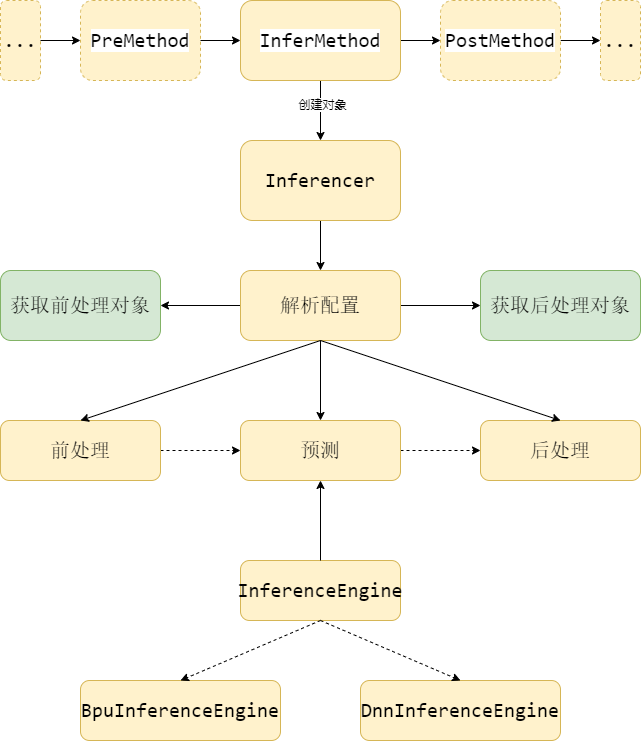

The diagram above was exported from draw.io. Its source (the exported page's mxGraphModel, read from the mxfile embedded in the PNG):
<mxGraphModel dx="1822" dy="1161" grid="1" gridSize="10" guides="1" tooltips="1" connect="1" arrows="1" fold="1" page="0" pageScale="1" pageWidth="827" pageHeight="1169" math="0" shadow="0">
  <root>
    <mxCell id="0" />
    <mxCell id="1" parent="0" />
    <mxCell id="mCfjjLf1HWSU3mripgpo-4" value="" style="edgeStyle=orthogonalEdgeStyle;rounded=0;orthogonalLoop=1;jettySize=auto;html=1;" parent="1" source="mCfjjLf1HWSU3mripgpo-1" target="mCfjjLf1HWSU3mripgpo-3" edge="1">
      <mxGeometry relative="1" as="geometry" />
    </mxCell>
    <mxCell id="mCfjjLf1HWSU3mripgpo-9" value="创建对象" style="edgeLabel;html=1;align=center;verticalAlign=middle;resizable=0;points=[];" parent="mCfjjLf1HWSU3mripgpo-4" vertex="1" connectable="0">
      <mxGeometry x="-0.25" y="1" relative="1" as="geometry">
        <mxPoint as="offset" />
      </mxGeometry>
    </mxCell>
    <mxCell id="qHM-0bnIL_HLaMA2ZhEN-1" value="" style="edgeStyle=orthogonalEdgeStyle;rounded=0;orthogonalLoop=1;jettySize=auto;html=1;" edge="1" parent="1" source="mCfjjLf1HWSU3mripgpo-1" target="mCfjjLf1HWSU3mripgpo-2">
      <mxGeometry relative="1" as="geometry" />
    </mxCell>
    <mxCell id="mCfjjLf1HWSU3mripgpo-1" value="&lt;div style=&quot;font-family: &amp;#34;consolas&amp;#34; , &amp;#34;courier new&amp;#34; , monospace ; font-size: 20px ; line-height: 27px&quot;&gt;&lt;span style=&quot;background-color: rgb(255 , 255 , 255)&quot;&gt;InferMethod&lt;/span&gt;&lt;/div&gt;" style="rounded=1;whiteSpace=wrap;html=1;fillColor=#fff2cc;strokeColor=#d6b656;" parent="1" vertex="1">
      <mxGeometry x="-160" y="-40" width="160" height="80" as="geometry" />
    </mxCell>
    <mxCell id="qHM-0bnIL_HLaMA2ZhEN-7" value="" style="edgeStyle=orthogonalEdgeStyle;rounded=0;orthogonalLoop=1;jettySize=auto;html=1;" edge="1" parent="1" source="mCfjjLf1HWSU3mripgpo-2" target="qHM-0bnIL_HLaMA2ZhEN-6">
      <mxGeometry relative="1" as="geometry" />
    </mxCell>
    <mxCell id="mCfjjLf1HWSU3mripgpo-2" value="&lt;div style=&quot;font-family: &amp;#34;consolas&amp;#34; , &amp;#34;courier new&amp;#34; , monospace ; font-size: 20px ; line-height: 27px&quot;&gt;&lt;span style=&quot;background-color: rgb(255 , 255 , 255)&quot;&gt;PostMethod&lt;/span&gt;&lt;/div&gt;" style="rounded=1;whiteSpace=wrap;html=1;fillColor=#fff2cc;strokeColor=#d6b656;dashed=1;" parent="1" vertex="1">
      <mxGeometry x="40" y="-40" width="120" height="80" as="geometry" />
    </mxCell>
    <mxCell id="tqkDP31hgscg6BNiRYeF-6" value="" style="edgeStyle=orthogonalEdgeStyle;rounded=0;orthogonalLoop=1;jettySize=auto;html=1;" parent="1" source="mCfjjLf1HWSU3mripgpo-3" target="tqkDP31hgscg6BNiRYeF-5" edge="1">
      <mxGeometry relative="1" as="geometry" />
    </mxCell>
    <mxCell id="mCfjjLf1HWSU3mripgpo-3" value="&lt;div style=&quot;font-family: &amp;#34;consolas&amp;#34; , &amp;#34;courier new&amp;#34; , monospace ; font-size: 20px ; line-height: 27px&quot;&gt;Inferencer&lt;br&gt;&lt;/div&gt;" style="rounded=1;whiteSpace=wrap;html=1;fillColor=#fff2cc;strokeColor=#d6b656;" parent="1" vertex="1">
      <mxGeometry x="-160" y="100" width="160" height="80" as="geometry" />
    </mxCell>
    <mxCell id="tqkDP31hgscg6BNiRYeF-2" value="" style="edgeStyle=orthogonalEdgeStyle;rounded=0;orthogonalLoop=1;jettySize=auto;html=1;dashed=1;" parent="1" source="mCfjjLf1HWSU3mripgpo-7" target="tqkDP31hgscg6BNiRYeF-1" edge="1">
      <mxGeometry relative="1" as="geometry" />
    </mxCell>
    <mxCell id="mCfjjLf1HWSU3mripgpo-7" value="&lt;div style=&quot;font-family: &amp;#34;consolas&amp;#34; , &amp;#34;courier new&amp;#34; , monospace ; font-size: 20px ; line-height: 27px&quot;&gt;前处理&lt;/div&gt;" style="rounded=1;whiteSpace=wrap;html=1;fillColor=#fff2cc;strokeColor=#d6b656;" parent="1" vertex="1">
      <mxGeometry x="-400" y="380" width="160" height="60" as="geometry" />
    </mxCell>
    <mxCell id="tqkDP31hgscg6BNiRYeF-4" value="" style="edgeStyle=orthogonalEdgeStyle;rounded=0;orthogonalLoop=1;jettySize=auto;html=1;dashed=1;" parent="1" source="tqkDP31hgscg6BNiRYeF-1" target="tqkDP31hgscg6BNiRYeF-3" edge="1">
      <mxGeometry relative="1" as="geometry" />
    </mxCell>
    <mxCell id="tqkDP31hgscg6BNiRYeF-1" value="&lt;div style=&quot;font-family: &amp;#34;consolas&amp;#34; , &amp;#34;courier new&amp;#34; , monospace ; font-size: 20px ; line-height: 27px&quot;&gt;预测&lt;/div&gt;" style="rounded=1;whiteSpace=wrap;html=1;fillColor=#fff2cc;strokeColor=#d6b656;" parent="1" vertex="1">
      <mxGeometry x="-160" y="380" width="160" height="60" as="geometry" />
    </mxCell>
    <mxCell id="tqkDP31hgscg6BNiRYeF-3" value="&lt;div style=&quot;font-family: &amp;#34;consolas&amp;#34; , &amp;#34;courier new&amp;#34; , monospace ; font-size: 20px ; line-height: 27px&quot;&gt;后处理&lt;/div&gt;" style="rounded=1;whiteSpace=wrap;html=1;fillColor=#fff2cc;strokeColor=#d6b656;" parent="1" vertex="1">
      <mxGeometry x="80" y="380" width="160" height="60" as="geometry" />
    </mxCell>
    <mxCell id="tqkDP31hgscg6BNiRYeF-8" value="" style="edgeStyle=orthogonalEdgeStyle;rounded=0;orthogonalLoop=1;jettySize=auto;html=1;" parent="1" source="tqkDP31hgscg6BNiRYeF-5" target="tqkDP31hgscg6BNiRYeF-7" edge="1">
      <mxGeometry relative="1" as="geometry" />
    </mxCell>
    <mxCell id="tqkDP31hgscg6BNiRYeF-10" value="" style="edgeStyle=orthogonalEdgeStyle;rounded=0;orthogonalLoop=1;jettySize=auto;html=1;" parent="1" source="tqkDP31hgscg6BNiRYeF-5" target="tqkDP31hgscg6BNiRYeF-9" edge="1">
      <mxGeometry relative="1" as="geometry" />
    </mxCell>
    <mxCell id="tqkDP31hgscg6BNiRYeF-5" value="&lt;div style=&quot;font-family: &amp;#34;consolas&amp;#34; , &amp;#34;courier new&amp;#34; , monospace ; font-size: 20px ; line-height: 27px&quot;&gt;解析配置&lt;br&gt;&lt;/div&gt;" style="rounded=1;whiteSpace=wrap;html=1;fillColor=#fff2cc;strokeColor=#d6b656;" parent="1" vertex="1">
      <mxGeometry x="-160" y="230" width="160" height="70" as="geometry" />
    </mxCell>
    <mxCell id="tqkDP31hgscg6BNiRYeF-7" value="&lt;div style=&quot;font-family: &amp;#34;consolas&amp;#34; , &amp;#34;courier new&amp;#34; , monospace ; font-size: 20px ; line-height: 27px&quot;&gt;获取前处理对象&lt;/div&gt;" style="rounded=1;whiteSpace=wrap;html=1;fillColor=#d5e8d4;strokeColor=#82b366;" parent="1" vertex="1">
      <mxGeometry x="-400" y="230" width="160" height="70" as="geometry" />
    </mxCell>
    <mxCell id="tqkDP31hgscg6BNiRYeF-9" value="&lt;div style=&quot;font-family: &amp;#34;consolas&amp;#34; , &amp;#34;courier new&amp;#34; , monospace ; font-size: 20px ; line-height: 27px&quot;&gt;获取后处理对象&lt;/div&gt;" style="rounded=1;whiteSpace=wrap;html=1;fillColor=#d5e8d4;strokeColor=#82b366;" parent="1" vertex="1">
      <mxGeometry x="80" y="230" width="160" height="70" as="geometry" />
    </mxCell>
    <mxCell id="tqkDP31hgscg6BNiRYeF-11" value="" style="endArrow=classic;html=1;exitX=0.5;exitY=1;exitDx=0;exitDy=0;entryX=0.5;entryY=0;entryDx=0;entryDy=0;" parent="1" source="tqkDP31hgscg6BNiRYeF-5" target="mCfjjLf1HWSU3mripgpo-7" edge="1">
      <mxGeometry width="50" height="50" relative="1" as="geometry">
        <mxPoint y="340" as="sourcePoint" />
        <mxPoint x="-320" y="370" as="targetPoint" />
      </mxGeometry>
    </mxCell>
    <mxCell id="tqkDP31hgscg6BNiRYeF-12" value="" style="endArrow=classic;html=1;exitX=0.5;exitY=1;exitDx=0;exitDy=0;" parent="1" source="tqkDP31hgscg6BNiRYeF-5" target="tqkDP31hgscg6BNiRYeF-1" edge="1">
      <mxGeometry width="50" height="50" relative="1" as="geometry">
        <mxPoint y="340" as="sourcePoint" />
        <mxPoint x="50" y="290" as="targetPoint" />
      </mxGeometry>
    </mxCell>
    <mxCell id="tqkDP31hgscg6BNiRYeF-13" value="" style="endArrow=classic;html=1;exitX=0.5;exitY=1;exitDx=0;exitDy=0;entryX=0.5;entryY=0;entryDx=0;entryDy=0;" parent="1" source="tqkDP31hgscg6BNiRYeF-5" target="tqkDP31hgscg6BNiRYeF-3" edge="1">
      <mxGeometry width="50" height="50" relative="1" as="geometry">
        <mxPoint y="340" as="sourcePoint" />
        <mxPoint x="50" y="290" as="targetPoint" />
      </mxGeometry>
    </mxCell>
    <mxCell id="tqkDP31hgscg6BNiRYeF-16" value="&lt;div style=&quot;font-family: &amp;#34;consolas&amp;#34; , &amp;#34;courier new&amp;#34; , monospace ; font-size: 20px ; line-height: 27px&quot;&gt;BpuInferenceEngine&lt;/div&gt;" style="rounded=1;whiteSpace=wrap;html=1;fillColor=#fff2cc;strokeColor=#d6b656;" parent="1" vertex="1">
      <mxGeometry x="-320" y="640" width="200" height="60" as="geometry" />
    </mxCell>
    <mxCell id="tqkDP31hgscg6BNiRYeF-18" value="&lt;div style=&quot;font-family: &amp;#34;consolas&amp;#34; , &amp;#34;courier new&amp;#34; , monospace ; font-size: 20px ; line-height: 27px&quot;&gt;DnnInferenceEngine&lt;/div&gt;" style="rounded=1;whiteSpace=wrap;html=1;fillColor=#fff2cc;strokeColor=#d6b656;" parent="1" vertex="1">
      <mxGeometry x="-40" y="640" width="200" height="60" as="geometry" />
    </mxCell>
    <mxCell id="tqkDP31hgscg6BNiRYeF-20" value="&lt;div style=&quot;font-family: &amp;#34;consolas&amp;#34; , &amp;#34;courier new&amp;#34; , monospace ; font-size: 20px ; line-height: 27px&quot;&gt;InferenceEngine&lt;/div&gt;" style="rounded=1;whiteSpace=wrap;html=1;fillColor=#fff2cc;strokeColor=#d6b656;" parent="1" vertex="1">
      <mxGeometry x="-160" y="520" width="160" height="60" as="geometry" />
    </mxCell>
    <mxCell id="tqkDP31hgscg6BNiRYeF-21" value="" style="endArrow=classic;html=1;dashed=1;exitX=0.5;exitY=1;exitDx=0;exitDy=0;entryX=0.5;entryY=0;entryDx=0;entryDy=0;" parent="1" source="tqkDP31hgscg6BNiRYeF-20" target="tqkDP31hgscg6BNiRYeF-16" edge="1">
      <mxGeometry width="50" height="50" relative="1" as="geometry">
        <mxPoint y="470" as="sourcePoint" />
        <mxPoint x="50" y="420" as="targetPoint" />
      </mxGeometry>
    </mxCell>
    <mxCell id="tqkDP31hgscg6BNiRYeF-22" value="" style="endArrow=classic;html=1;dashed=1;exitX=0.5;exitY=1;exitDx=0;exitDy=0;entryX=0.5;entryY=0;entryDx=0;entryDy=0;" parent="1" source="tqkDP31hgscg6BNiRYeF-20" target="tqkDP31hgscg6BNiRYeF-18" edge="1">
      <mxGeometry width="50" height="50" relative="1" as="geometry">
        <mxPoint y="470" as="sourcePoint" />
        <mxPoint x="50" y="420" as="targetPoint" />
      </mxGeometry>
    </mxCell>
    <mxCell id="tqkDP31hgscg6BNiRYeF-23" value="" style="endArrow=classic;html=1;exitX=0.5;exitY=0;exitDx=0;exitDy=0;entryX=0.5;entryY=1;entryDx=0;entryDy=0;" parent="1" source="tqkDP31hgscg6BNiRYeF-20" target="tqkDP31hgscg6BNiRYeF-1" edge="1">
      <mxGeometry width="50" height="50" relative="1" as="geometry">
        <mxPoint y="470" as="sourcePoint" />
        <mxPoint x="50" y="420" as="targetPoint" />
      </mxGeometry>
    </mxCell>
    <mxCell id="qHM-0bnIL_HLaMA2ZhEN-5" value="" style="edgeStyle=orthogonalEdgeStyle;rounded=0;orthogonalLoop=1;jettySize=auto;html=1;" edge="1" parent="1" source="qHM-0bnIL_HLaMA2ZhEN-2" target="mCfjjLf1HWSU3mripgpo-1">
      <mxGeometry relative="1" as="geometry" />
    </mxCell>
    <mxCell id="qHM-0bnIL_HLaMA2ZhEN-2" value="&lt;div style=&quot;font-family: &amp;#34;consolas&amp;#34; , &amp;#34;courier new&amp;#34; , monospace ; font-size: 20px ; line-height: 27px&quot;&gt;&lt;span style=&quot;background-color: rgb(255 , 255 , 255)&quot;&gt;PreMethod&lt;/span&gt;&lt;/div&gt;" style="rounded=1;whiteSpace=wrap;html=1;fillColor=#fff2cc;strokeColor=#d6b656;dashed=1;" vertex="1" parent="1">
      <mxGeometry x="-320" y="-40" width="120" height="80" as="geometry" />
    </mxCell>
    <mxCell id="qHM-0bnIL_HLaMA2ZhEN-6" value="&lt;div style=&quot;font-family: &amp;#34;consolas&amp;#34; , &amp;#34;courier new&amp;#34; , monospace ; font-size: 20px ; line-height: 27px&quot;&gt;...&lt;/div&gt;" style="rounded=1;whiteSpace=wrap;html=1;fillColor=#fff2cc;strokeColor=#d6b656;dashed=1;" vertex="1" parent="1">
      <mxGeometry x="200" y="-40" width="40" height="80" as="geometry" />
    </mxCell>
    <mxCell id="qHM-0bnIL_HLaMA2ZhEN-9" value="" style="edgeStyle=orthogonalEdgeStyle;rounded=0;orthogonalLoop=1;jettySize=auto;html=1;" edge="1" parent="1" source="qHM-0bnIL_HLaMA2ZhEN-8" target="qHM-0bnIL_HLaMA2ZhEN-2">
      <mxGeometry relative="1" as="geometry" />
    </mxCell>
    <mxCell id="qHM-0bnIL_HLaMA2ZhEN-8" value="&lt;div style=&quot;font-family: &amp;#34;consolas&amp;#34; , &amp;#34;courier new&amp;#34; , monospace ; font-size: 20px ; line-height: 27px&quot;&gt;...&lt;/div&gt;" style="rounded=1;whiteSpace=wrap;html=1;fillColor=#fff2cc;strokeColor=#d6b656;dashed=1;" vertex="1" parent="1">
      <mxGeometry x="-400" y="-40" width="40" height="80" as="geometry" />
    </mxCell>
  </root>
</mxGraphModel>